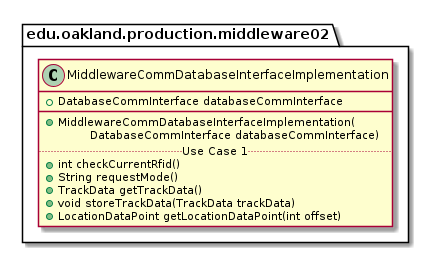

The diagram above was rendered by PlantUML. Its source (embedded in the PNG):
@startuml MiddlewareCommDatabaseInterfaceImplementation

package edu.oakland.production.middleware02 {
    class MiddlewareCommDatabaseInterfaceImplementation {
        + DatabaseCommInterface databaseCommInterface
        __
        + MiddlewareCommDatabaseInterfaceImplementation(
        \tDatabaseCommInterface databaseCommInterface)
        .. Use Case 1 ..
        + int checkCurrentRfid()
        + String requestMode()
        + TrackData getTrackData()
        + void storeTrackData(TrackData trackData)
        + LocationDataPoint getLocationDataPoint(int offset)
    }
}

@enduml